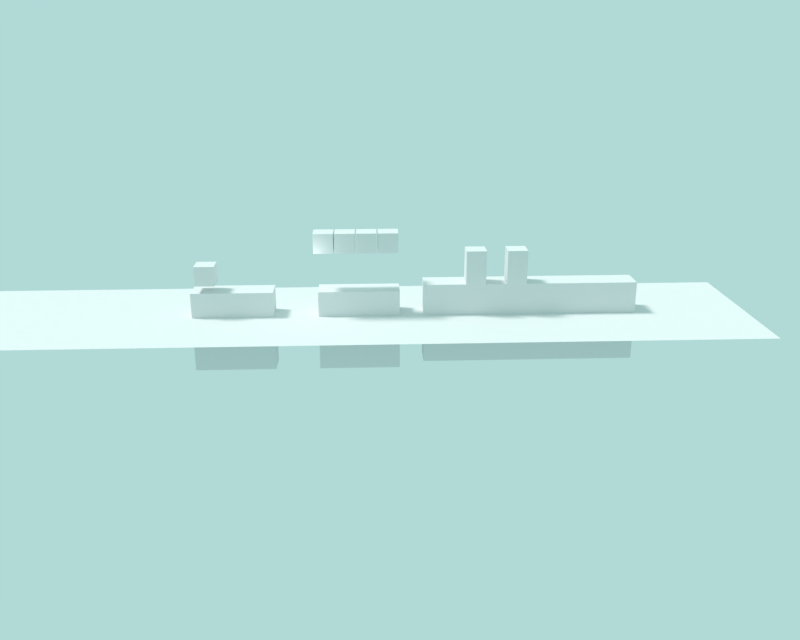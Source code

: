 # Source: main.blend  (saved by Blender 2.78.1; exported with 4.5.12 LTS)
import bpy
from mathutils import Matrix  # noqa: F401  (used for matrix-valued properties, if any)

bpy.ops.wm.read_factory_settings(use_empty=True)
scene = bpy.context.scene
scene.name = 'Scene'

# ---- collections
col_collection_1 = bpy.data.collections.new('Collection 1'); scene.collection.children.link(col_collection_1)
col_collection_2 = bpy.data.collections.new('Collection 2'); scene.collection.children.link(col_collection_2)

# ---- world
world_world = bpy.data.worlds.new('World'); scene.world = world_world
world_world.color = (0.439, 0.6982, 0.6783)
world_world.use_sun_shadow = False
world_world.sun_shadow_jitter_overblur = 0.0
world_world.cycles.sampling_method = 'MANUAL'

# ---- cameras
cam_camera = bpy.data.cameras.new('Camera')
cam_camera.lens = 35.0
cam_camera.sensor_width = 32.0
cam_camera.sensor_height = 18.0
cam_camera.ortho_scale = 7.314
cam_camera.dof.focus_distance = 0.0
cam_camera.dof.aperture_fstop = 128.0

# ---- lights
light_sun_002 = bpy.data.lights.new('Sun.002', 'SUN')
light_sun_002.transmission_factor = 0.0
light_sun_002.cutoff_distance = 20.0
light_sun_002.angle = 0.1993
light_sun_002.energy = 1.0
light_sun_002.shadow_buffer_clip_start = 0.5
light_sun_002.shadow_soft_size = 0.1
light_sun_002.shadow_cascade_max_distance = 1000.0
light_lamp = bpy.data.lights.new('Lamp', 'POINT')
light_lamp.transmission_factor = 0.0
light_lamp.cutoff_distance = 30.0
light_lamp.energy = 100.0
light_lamp.shadow_buffer_clip_start = 1.001
light_lamp.shadow_soft_size = 0.1
light_lamp.shadow_maximum_resolution = 0.006
light_lamp.use_absolute_resolution = True
light_sun = bpy.data.lights.new('Sun', 'SUN')
light_sun.transmission_factor = 0.0
light_sun.cutoff_distance = 100.0
light_sun.angle = 0.1993
light_sun.energy = 1.0
light_sun.shadow_buffer_clip_start = 0.5
light_sun.shadow_soft_size = 0.1
light_sun.shadow_cascade_max_distance = 1000.0

# ---- meshes
me_cube = bpy.data.meshes.new('Cube')
me_cube.from_pydata([(1.0, 1.0, -1.0), (1.0, -1.0, -1.0), (-1.0, -1.0, -1.0), (-1.0, 1.0, -1.0), (1.0, 1.0, 1.0), (1.0, -1.0, 1.0), (-1.0, -1.0, 1.0), (-1.0, 1.0, 1.0)], [], [(0, 1, 2, 3), (4, 7, 6, 5), (0, 4, 5, 1), (1, 5, 6, 2), (2, 6, 7, 3), (4, 0, 3, 7)])
me_cube.use_remesh_preserve_volume = False
me_cube.use_remesh_preserve_attributes = False
me_cube.use_mirror_vertex_groups = False
me_cube.update()
me_cube_009 = bpy.data.meshes.new('Cube.009')
me_cube_009.from_pydata([(-1.0, -1.0, -1.0), (-1.0, -1.0, 1.0), (-1.0, 1.0, -1.0), (-1.0, 1.0, 1.0), (1.0, -1.0, -1.0), (1.0, -1.0, 1.0), (1.0, 1.0, -1.0), (1.0, 1.0, 1.0)], [], [(0, 1, 3, 2), (2, 3, 7, 6), (6, 7, 5, 4), (4, 5, 1, 0), (2, 6, 4, 0), (7, 3, 1, 5)])
me_cube_009.use_remesh_preserve_volume = False
me_cube_009.use_remesh_preserve_attributes = False
me_cube_009.use_mirror_vertex_groups = False
me_cube_009.update()
me_cube_008 = bpy.data.meshes.new('Cube.008')
me_cube_008.from_pydata([(-1.0, -1.0, -1.0), (-1.0, -1.0, 1.0), (-1.0, 1.0, -1.0), (-1.0, 1.0, 1.0), (1.0, -1.0, -1.0), (1.0, -1.0, 1.0), (1.0, 1.0, -1.0), (1.0, 1.0, 1.0)], [], [(0, 1, 3, 2), (2, 3, 7, 6), (6, 7, 5, 4), (4, 5, 1, 0), (2, 6, 4, 0), (7, 3, 1, 5)])
me_cube_008.use_remesh_preserve_volume = False
me_cube_008.use_remesh_preserve_attributes = False
me_cube_008.use_mirror_vertex_groups = False
me_cube_008.update()
me_cube_007 = bpy.data.meshes.new('Cube.007')
me_cube_007.from_pydata([(-1.0, -1.0, -1.0), (-1.0, -1.0, 1.0), (-1.0, 1.0, -1.0), (-1.0, 1.0, 1.0), (1.0, -1.0, -1.0), (1.0, -1.0, 1.0), (1.0, 1.0, -1.0), (1.0, 1.0, 1.0)], [], [(0, 1, 3, 2), (2, 3, 7, 6), (6, 7, 5, 4), (4, 5, 1, 0), (2, 6, 4, 0), (7, 3, 1, 5)])
me_cube_007.use_remesh_preserve_volume = False
me_cube_007.use_remesh_preserve_attributes = False
me_cube_007.use_mirror_vertex_groups = False
me_cube_007.update()
me_cube_006 = bpy.data.meshes.new('Cube.006')
me_cube_006.from_pydata([(-1.0, -1.0, -1.0), (-1.0, -1.0, 1.0), (-1.0, 1.0, -1.0), (-1.0, 1.0, 1.0), (1.0, -1.0, -1.0), (1.0, -1.0, 1.0), (1.0, 1.0, -1.0), (1.0, 1.0, 1.0)], [], [(0, 1, 3, 2), (2, 3, 7, 6), (6, 7, 5, 4), (4, 5, 1, 0), (2, 6, 4, 0), (7, 3, 1, 5)])
me_cube_006.use_remesh_preserve_volume = False
me_cube_006.use_remesh_preserve_attributes = False
me_cube_006.use_mirror_vertex_groups = False
me_cube_006.update()
me_cube_005 = bpy.data.meshes.new('Cube.005')
me_cube_005.from_pydata([(-1.0, -1.0, -1.0), (-1.0, -1.0, 1.0), (-1.0, 1.0, -1.0), (-1.0, 1.0, 1.0), (1.0, -1.0, -1.0), (1.0, -1.0, 1.0), (1.0, 1.0, -1.0), (1.0, 1.0, 1.0)], [], [(0, 1, 3, 2), (2, 3, 7, 6), (6, 7, 5, 4), (4, 5, 1, 0), (2, 6, 4, 0), (7, 3, 1, 5)])
me_cube_005.use_remesh_preserve_volume = False
me_cube_005.use_remesh_preserve_attributes = False
me_cube_005.use_mirror_vertex_groups = False
me_cube_005.update()
me_cube_004 = bpy.data.meshes.new('Cube.004')
me_cube_004.from_pydata([(-1.0, -1.0, -1.0), (-1.0, -1.0, 1.0), (-1.0, 1.0, -1.0), (-1.0, 1.0, 1.0), (1.0, -1.0, -1.0), (1.0, -1.0, 1.0), (1.0, 1.0, -1.0), (1.0, 1.0, 1.0)], [], [(0, 1, 3, 2), (2, 3, 7, 6), (6, 7, 5, 4), (4, 5, 1, 0), (2, 6, 4, 0), (7, 3, 1, 5)])
me_cube_004.use_remesh_preserve_volume = False
me_cube_004.use_remesh_preserve_attributes = False
me_cube_004.use_mirror_vertex_groups = False
me_cube_004.update()
me_cube_003 = bpy.data.meshes.new('Cube.003')
me_cube_003.from_pydata([(-1.0, -1.0, -1.0), (-1.0, -1.0, 1.0), (-1.0, 1.0, -1.0), (-1.0, 1.0, 1.0), (1.0, -1.0, -1.0), (1.0, -1.0, 1.0), (1.0, 1.0, -1.0), (1.0, 1.0, 1.0)], [], [(0, 1, 3, 2), (2, 3, 7, 6), (6, 7, 5, 4), (4, 5, 1, 0), (2, 6, 4, 0), (7, 3, 1, 5)])
me_cube_003.use_remesh_preserve_volume = False
me_cube_003.use_remesh_preserve_attributes = False
me_cube_003.use_mirror_vertex_groups = False
me_cube_003.update()
me_cube_002 = bpy.data.meshes.new('Cube.002')
me_cube_002.from_pydata([(-1.0, -1.0, -1.0), (-1.0, -1.0, 1.0), (-1.0, 1.0, -1.0), (-1.0, 1.0, 1.0), (1.0, -1.0, -1.0), (1.0, -1.0, 1.0), (1.0, 1.0, -1.0), (1.0, 1.0, 1.0)], [], [(0, 1, 3, 2), (2, 3, 7, 6), (6, 7, 5, 4), (4, 5, 1, 0), (2, 6, 4, 0), (7, 3, 1, 5)])
me_cube_002.use_remesh_preserve_volume = False
me_cube_002.use_remesh_preserve_attributes = False
me_cube_002.use_mirror_vertex_groups = False
me_cube_002.update()
me_cube_001 = bpy.data.meshes.new('Cube.001')
me_cube_001.from_pydata([(-1.0, -1.0, -1.0), (-1.0, -1.0, 1.0), (-1.0, 1.0, -1.0), (-1.0, 1.0, 1.0), (1.0, -1.0, -1.0), (1.0, -1.0, 1.0), (1.0, 1.0, -1.0), (1.0, 1.0, 1.0)], [], [(0, 1, 3, 2), (2, 3, 7, 6), (6, 7, 5, 4), (4, 5, 1, 0), (2, 6, 4, 0), (7, 3, 1, 5)])
me_cube_001.use_remesh_preserve_volume = False
me_cube_001.use_remesh_preserve_attributes = False
me_cube_001.use_mirror_vertex_groups = False
me_cube_001.update()
me_plane_002 = bpy.data.meshes.new('Plane.002')
me_plane_002.from_pydata([(-1.0, -1.0, 0.0), (1.0, -1.0, 0.0), (-1.0, 1.0, 0.0), (1.0, 1.0, 0.0)], [], [(0, 1, 3, 2)])
me_plane_002.materials.append(None)
me_plane_002.use_remesh_preserve_volume = False
me_plane_002.use_remesh_preserve_attributes = False
me_plane_002.use_mirror_vertex_groups = False
me_plane_002.update()

# ---- objects
ob_staticsun = bpy.data.objects.new('StaticSun', light_sun_002)
ob_loop = bpy.data.objects.new('__LOOP__', None)
ob_cube = bpy.data.objects.new('Cube', me_cube)
ob_camera = bpy.data.objects.new('Camera', cam_camera)
ob_lamp = bpy.data.objects.new('Lamp', light_lamp)
ob_cube_009 = bpy.data.objects.new('Cube.009', me_cube_009)
ob_cube_008 = bpy.data.objects.new('Cube.008', me_cube_008)
ob_cube_007 = bpy.data.objects.new('Cube.007', me_cube_007)
ob_cube_006 = bpy.data.objects.new('Cube.006', me_cube_006)
ob_cube_005 = bpy.data.objects.new('Cube.005', me_cube_005)
ob_cube_004 = bpy.data.objects.new('Cube.004', me_cube_004)
ob_cube_003 = bpy.data.objects.new('Cube.003', me_cube_003)
ob_cube_002 = bpy.data.objects.new('Cube.002', me_cube_002)
ob_cube_001 = bpy.data.objects.new('Cube.001', me_cube_001)
ob_plane = bpy.data.objects.new('Plane', me_plane_002)
ob_sun = bpy.data.objects.new('Sun', light_sun)

# ---- transforms, parenting, visibility, modifiers, constraints
ob_staticsun.location = (0.0, -4.202, 12.65)
ob_staticsun.rotation_euler = (0.4733, -0.2804, 0.2413)
ob_staticsun.hide_viewport = True
ob_staticsun.lineart.crease_threshold = 0.0
ob_loop.location = (0.4702, -0.9212, 0.8669)
ob_loop.empty_image_offset = (0.0, 0.0)
ob_loop.hide_viewport = True
ob_loop.hide_select = True
ob_loop.lineart.crease_threshold = 0.0
ob_cube.location = (-0.07887, -9.367, 3.971)
ob_cube.rotation_euler = (-1.937e-07, 1.222e-09, -1.024e-08)
ob_cube.scale = (1.0, 1.0, 1.0)
ob_cube.lock_rotations_4d = False
ob_cube.empty_display_type = 'ARROWS'
ob_cube.color = (1.0, 0.5273, 0.4506, 1.0)
ob_cube.lineart.crease_threshold = 0.0
ob_camera.location = (84.83, 6.457, 28.38)
ob_camera.rotation_euler = (1.236, 8.324e-05, 1.528)
ob_camera.lock_rotations_4d = False
ob_camera.empty_display_type = 'ARROWS'
ob_camera.color = (0.0, 0.0, 0.0, 0.0)
ob_camera.display_type = 'WIRE'
ob_camera.lineart.crease_threshold = 0.0
ob_lamp.location = (2.736, 1.005, 5.904)
ob_lamp.rotation_euler = (0.6503, 0.05522, 1.866)
ob_lamp.lock_rotations_4d = False
ob_lamp.empty_display_type = 'ARROWS'
ob_lamp.color = (0.0, 0.0, 0.0, 0.0)
ob_lamp.hide_viewport = True
ob_lamp.lineart.crease_threshold = 0.0
ob_cube_009.location = (0.1845, 21.8, 4.406)
ob_cube_009.scale = (1.0, 1.0, 1.921)
ob_cube_009.lineart.crease_threshold = 0.0
ob_cube_008.location = (0.1845, 17.68, 4.406)
ob_cube_008.scale = (1.0, 1.0, 1.921)
ob_cube_008.lineart.crease_threshold = 0.0
ob_cube_007.location = (-0.3766, -6.769, -1.86)
ob_cube_007.scale = (1.372, 4.1, 4.1)
ob_cube_007.lineart.crease_threshold = 0.0
ob_cube_006.location = (-0.09228, 8.88, 7.174)
ob_cube_006.lineart.crease_threshold = 0.0
ob_cube_005.location = (-0.09228, 6.738, 7.174)
ob_cube_005.lineart.crease_threshold = 0.0
ob_cube_004.location = (-0.09228, 4.601, 7.174)
ob_cube_004.lineart.crease_threshold = 0.0
ob_cube_003.location = (-0.09228, 2.468, 7.174)
ob_cube_003.lineart.crease_threshold = 0.0
ob_cube_002.location = (-0.3766, 23.28, -1.235)
ob_cube_002.scale = (1.372, 10.8, 4.1)
ob_cube_002.lineart.crease_threshold = 0.0
ob_cube_001.location = (-0.3766, 5.927, -1.86)
ob_cube_001.scale = (1.372, 4.1, 4.1)
ob_cube_001.lineart.crease_threshold = 0.0
ob_plane.location = (0.0, 0.0, -0.333)
ob_plane.scale = (9.216, 45.55, 45.55)
ob_plane.lineart.crease_threshold = 0.0
ob_sun.location = (0.0, -15.08, 56.76)
ob_sun.rotation_euler = (0.4733, -0.2804, 0.2413)
ob_sun.hide_viewport = True
ob_sun.lineart.crease_threshold = 0.0

# ---- collection membership
col_collection_1.objects.link(ob_staticsun)
col_collection_1.objects.link(ob_loop)
col_collection_1.objects.link(ob_cube)
col_collection_1.objects.link(ob_camera)
col_collection_1.objects.link(ob_lamp)
col_collection_2.objects.link(ob_cube_009)
col_collection_2.objects.link(ob_cube_008)
col_collection_2.objects.link(ob_cube_007)
col_collection_2.objects.link(ob_cube_006)
col_collection_2.objects.link(ob_cube_005)
col_collection_2.objects.link(ob_cube_004)
col_collection_2.objects.link(ob_cube_003)
col_collection_2.objects.link(ob_cube_002)
col_collection_2.objects.link(ob_cube_001)
col_collection_2.objects.link(ob_plane)
col_collection_2.objects.link(ob_sun)

# ---- scene / render settings (as saved in the file)
scene.camera = ob_camera
scene.frame_start = 1; scene.frame_end = 180; scene.frame_set(1)
scene.render.engine = 'BLENDER_EEVEE_NEXT'
scene.render.image_settings.file_format = 'FFMPEG'
scene.render.image_settings.color_mode = 'RGB'
scene.render.resolution_x = 360
scene.render.resolution_y = 288
scene.render.pixel_aspect_x = 12.0
scene.render.pixel_aspect_y = 11.0
scene.render.fps = 15
scene.render.dither_intensity = 0.0
scene.cycles.use_denoising = False
scene.cycles.samples = 128
scene.cycles.sampling_pattern = 'TABULATED_SOBOL'
scene.cycles.light_sampling_threshold = 0.0
scene.cycles.use_adaptive_sampling = False
scene.cycles.use_light_tree = False
scene.cycles.blur_glossy = 0.0
scene.cycles.sample_clamp_indirect = 0.0
scene.view_settings.view_transform = 'Standard'
bpy.context.view_layer.update()
